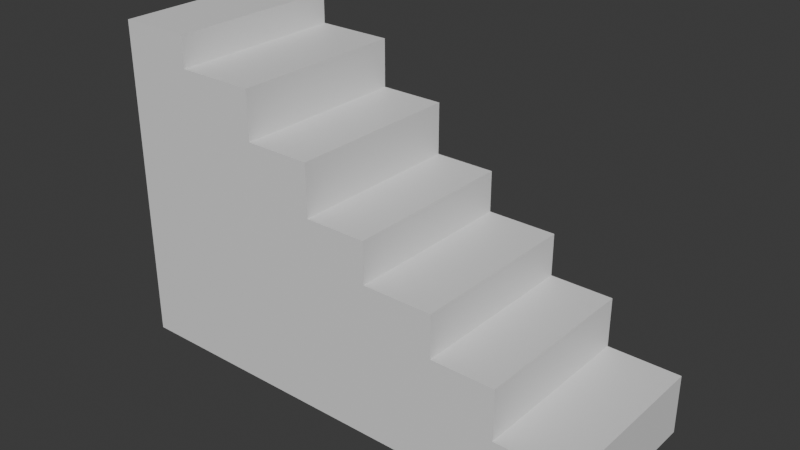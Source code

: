 # Source: Staircase.blend  (saved by Blender 4.3.34; exported with 4.5.12 LTS)
import bpy
from mathutils import Matrix  # noqa: F401  (used for matrix-valued properties, if any)

bpy.ops.wm.read_factory_settings(use_empty=True)
scene = bpy.context.scene
scene.name = 'Scene'

# ---- collections
col_collection = bpy.data.collections.new('Collection'); scene.collection.children.link(col_collection)

# ---- materials (node trees are filled in below, after node groups)
mat_material = bpy.data.materials.new('Material')
mat_material.alpha_threshold = 0.0
mat_material.roughness = 0.5
mat_material.line_color = (0.0, 0.0, 0.0, 1.0)

# ---- material node trees
mat_material.use_nodes = True; mat_material.node_tree.nodes.clear()
_N = mat_material.node_tree.nodes; _L = mat_material.node_tree.links
n0 = _N.new('ShaderNodeOutputMaterial'); n0.name = 'Material Output'; n0.location = (300, 300)
n1 = _N.new('ShaderNodeBsdfPrincipled'); n1.name = 'Principled BSDF'; n1.location = (10, 300)
n1.inputs[3].default_value = 1.45
_L.new(n1.outputs[0], n0.inputs[0])
n0.is_active_output = True

# ---- world
world_world = bpy.data.worlds.new('World'); scene.world = world_world
world_world.use_nodes = True; world_world.node_tree.nodes.clear()
_N = world_world.node_tree.nodes; _L = world_world.node_tree.links
n0 = _N.new('ShaderNodeOutputWorld'); n0.name = 'World Output'; n0.location = (300, 300)
n1 = _N.new('ShaderNodeBackground'); n1.name = 'Background'; n1.location = (10, 300)
n1.inputs[0].default_value = (0.05088, 0.05088, 0.05088, 1.0)
_L.new(n1.outputs[0], n0.inputs[0])
n0.is_active_output = True
world_world.color = (0.05088, 0.05088, 0.05088)
world_world.sun_shadow_jitter_overblur = 0.0

# ---- meshes
me_cube = bpy.data.meshes.new('Cube')
me_cube.from_pydata([(1.0, 1.0, -1.0), (1.0, -1.0, -1.0), (-1.0, 1.0, 1.0), (-1.0, 1.0, -1.0), (-1.0, -1.0, 1.0), (-1.0, -1.0, -1.0), (0.6986, -1.0, -0.6298), (0.6986, 1.0, -0.6298), (1.0, 1.0, -0.6298), (1.0, -1.0, -0.6298), (0.4359, -1.0, -0.3207), (0.4359, 1.0, -0.3207), (0.6986, 1.0, -0.3207), (0.6986, -1.0, -0.3207), (0.1449, -1.0, -0.05768), (0.1449, 1.0, -0.05768), (0.4359, 1.0, -0.05768), (0.4359, -1.0, -0.05768), (-0.1109, -1.0, 0.1966), (-0.1109, 1.0, 0.1966), (0.1449, 1.0, 0.1966), (0.1449, -1.0, 0.1966), (-0.3829, 1.0, 0.5148), (-0.3829, -1.0, 0.5148), (-0.1109, 1.0, 0.5148), (-0.1109, -1.0, 0.5148), (-0.7023, -1.0, 0.8113), (-0.7023, -1.0, 1.0), (-0.7023, 1.0, 0.8113), (-0.7023, 1.0, 1.0), (-0.3829, 1.0, 0.8113), (-0.3829, -1.0, 0.8113)], [], [(1, 9, 6, 13, 10, 17, 14, 21, 18, 25, 23, 31, 26, 27, 4, 5), (5, 4, 2, 3), (3, 0, 1, 5), (0, 8, 9, 1), (3, 2, 29, 28, 30, 22, 24, 19, 20, 15, 16, 11, 12, 7, 8, 0), (6, 7, 12, 13), (7, 6, 9, 8), (10, 11, 16, 17), (11, 10, 13, 12), (14, 15, 20, 21), (15, 14, 17, 16), (18, 19, 24, 25), (19, 18, 21, 20), (23, 22, 30, 31), (22, 23, 25, 24), (26, 28, 29, 27), (27, 29, 2, 4), (28, 26, 31, 30)])
_uv = me_cube.uv_layers.new(name='UVMap')
_uv.uv.foreach_set('vector', [0.375, 0.75, 0.4213, 0.75, 0.4213, 0.7877, 0.4599, 0.7877, 0.4599, 0.8205, 0.4928, 0.8205, 0.4928, 0.8569, 0.5246, 0.8569, 0.5246, 0.8889, 0.5643, 0.8889, 0.5643, 0.9229, 0.6014, 0.9229, 0.6014, 0.9628, 0.625, 0.9628, 0.625, 1.0, 0.375, 1.0, 0.375, 0.0, 0.625, 0.0, 0.625, 0.25, 0.375, 0.25, 0.125, 0.5, 0.375, 0.5, 0.375, 0.75, 0.125, 0.75, 0.375, 0.5, 0.4213, 0.5, 0.4213, 0.75, 0.375, 0.75, 0.375, 0.25, 0.625, 0.25, 0.625, 0.2872, 0.6014, 0.2872, 0.6014, 0.3271, 0.5643, 0.3271, 0.5643, 0.3611, 0.5246, 0.3611, 0.5246, 0.3931, 0.4928, 0.3931, 0.4928, 0.4295, 0.4599, 0.4295, 0.4599, 0.4623, 0.4213, 0.4623, 0.4213, 0.5, 0.375, 0.5, 0.375, 0.04797, 0.375, 0.202, 0.4058, 0.202, 0.4058, 0.04797, 0.125, 0.548, 0.125, 0.702, 0.2667, 0.702, 0.2667, 0.548, 0.375, 0.04797, 0.375, 0.202, 0.4012, 0.202, 0.4012, 0.04797, 0.125, 0.548, 0.125, 0.702, 0.2485, 0.702, 0.2485, 0.548, 0.375, 0.04797, 0.375, 0.202, 0.4004, 0.202, 0.4004, 0.04797, 0.125, 0.548, 0.125, 0.702, 0.2618, 0.702, 0.2618, 0.548, 0.375, 0.04797, 0.375, 0.202, 0.4067, 0.202, 0.4067, 0.04797, 0.125, 0.548, 0.125, 0.702, 0.2453, 0.702, 0.2453, 0.548, 0.375, 0.04797, 0.375, 0.202, 0.4046, 0.202, 0.4046, 0.04797, 0.125, 0.548, 0.125, 0.702, 0.2529, 0.702, 0.2529, 0.548, 0.375, 0.04797, 0.375, 0.202, 0.3938, 0.202, 0.3938, 0.04797, 0.8378, 0.75, 0.8378, 0.5, 0.875, 0.5, 0.875, 0.75, 0.125, 0.548, 0.125, 0.702, 0.2752, 0.702, 0.2752, 0.548])
me_cube.materials.append(mat_material)
me_cube.use_mirror_vertex_groups = False
me_cube.update()

# ---- objects
ob_cube = bpy.data.objects.new('Cube', me_cube)

# ---- transforms, parenting, visibility, modifiers, constraints
ob_cube.location = (0.6989, 0.0, 0.0)
ob_cube.scale = (2.723, 1.0, 1.822)
ob_cube.lock_rotations_4d = False
ob_cube.empty_display_type = 'ARROWS'
ob_cube.lineart.crease_threshold = 0.0

# ---- collection membership
col_collection.objects.link(ob_cube)

# ---- scene / render settings (as saved in the file)
scene.frame_start = 1; scene.frame_end = 250; scene.frame_set(1)
scene.render.engine = 'BLENDER_EEVEE_NEXT'
bpy.context.view_layer.update()

# ---- added for rendering (the .blend has no active camera and no usable light): camera, sun
cam_auto = bpy.data.cameras.new('AutoCamera')
cam_auto.lens = 50.0
cam_auto.sensor_width = 36.0
cam_auto.clip_end = 1000.0
ob_auto_camera = bpy.data.objects.new('AutoCamera', cam_auto)
scene.collection.objects.link(ob_auto_camera)
ob_auto_camera.location = (7.03776, -7.60662, 5.07108)
ob_auto_camera.rotation_euler = (1.09748, -7.21219e-08, 0.694738)
scene.camera = ob_auto_camera
light_auto_sun = bpy.data.lights.new('AutoSun', 'SUN')
light_auto_sun.energy = 3.0
light_auto_sun.angle = 0.0523599
ob_auto_sun = bpy.data.objects.new('AutoSun', light_auto_sun)
scene.collection.objects.link(ob_auto_sun)
ob_auto_sun.rotation_euler = (0.872665, 0.174533, 0.523599)
bpy.context.view_layer.update()
